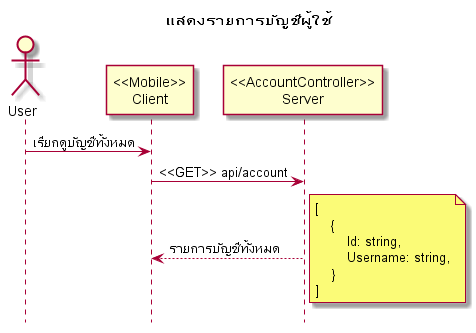

The diagram above was rendered by PlantUML. Its source (embedded in the PNG):
@startuml

hide footbox
title แสดงรายการบัญชีผู้ใช้

actor User
participant "<<Mobile>>\nClient" as Client
participant "<<AccountController>>\nServer" as Server

User -> Client: เรียกดูบัญชีทั้งหมด
Client -> Server: <<GET>> api/account
Server --> Client: รายการบัญชีทั้งหมด
note right
    [
        {
            Id: string,
            Username: string,
        }
    ]
end note

@enduml